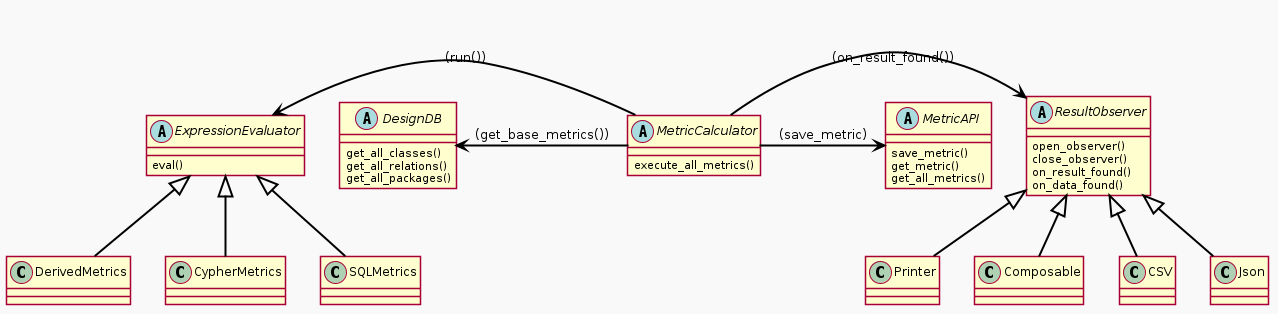

The diagram above was rendered by PlantUML. Its source (embedded in the PNG):
@startuml MetricCalculator-resultObserver
skinparam packageStyle rectangle
skinparam shadowing false
skinparam backgroundColor #F9F9F9
skinparam packageBackgroundColor #DDDDDD
skinparam packageBorderColor #000000
skinparam arrowColor #000000
skinparam arrowThickness 2

abstract class MetricCalculator {
    execute_all_metrics()
}
abstract class ExpressionEvaluator {
    eval()
}
abstract class MetricAPI {
    save_metric()
    get_metric()
    get_all_metrics()
}
abstract class DesignDB{
    get_all_classes()
    get_all_relations()
    get_all_packages()
}
abstract class ResultObserver {
    open_observer()
    close_observer()
    on_result_found()
    on_data_found()
}

class DerivedMetrics
class CypherMetrics
class SQLMetrics

class Printer
class Composable
class CSV
class Json


ExpressionEvaluator <|-- CypherMetrics   
ExpressionEvaluator <|-- SQLMetrics
ExpressionEvaluator <|-- DerivedMetrics

ResultObserver <|-- Printer
ResultObserver <|-- Composable
ResultObserver <|-- CSV
ResultObserver <|-- Json

ExpressionEvaluator <- MetricCalculator : (run())
MetricCalculator -> ResultObserver : (on_result_found())
DesignDB <- MetricCalculator : (get_base_metrics())
MetricCalculator  -> MetricAPI : (save_metric)

@enduml